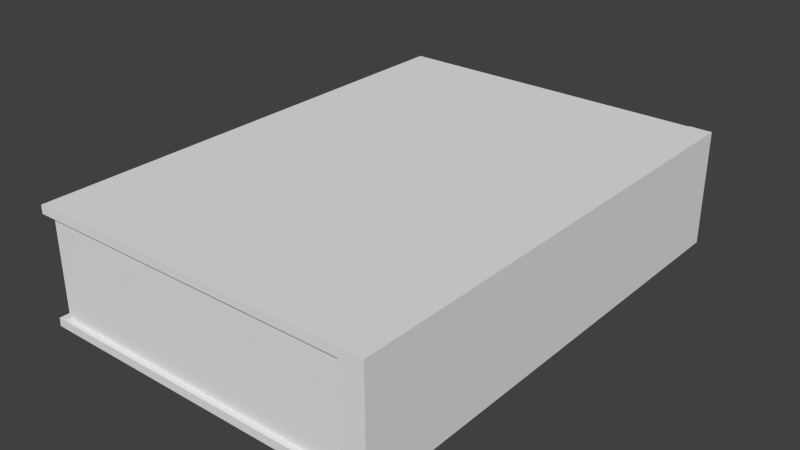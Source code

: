 # Source: book.blend  (saved by Blender 2.75.0; exported with 4.5.12 LTS)
import bpy
from mathutils import Matrix  # noqa: F401  (used for matrix-valued properties, if any)

bpy.ops.wm.read_factory_settings(use_empty=True)
scene = bpy.context.scene
scene.name = 'Scene'

# ---- collections
col_collection_1 = bpy.data.collections.new('Collection 1'); scene.collection.children.link(col_collection_1)

# ---- world
world_world = bpy.data.worlds.new('World'); scene.world = world_world
world_world.color = (0.05088, 0.05088, 0.05088)
world_world.use_sun_shadow = False
world_world.sun_shadow_jitter_overblur = 0.0
world_world.cycles.sampling_method = 'MANUAL'
world_world.cycles.sample_map_resolution = 256

# ---- meshes
me_cube_003 = bpy.data.meshes.new('Cube.003')
me_cube_003.from_pydata([(-0.07041, -1.0, -1.129), (-0.07041, -1.0, 1.129), (-0.07041, 1.0, -1.129), (-0.07041, 1.0, 1.129), (0.07041, -1.0, -1.129), (0.07041, -1.0, 1.129), (0.07041, 1.0, -1.129), (0.07041, 1.0, 1.129)], [], [(1, 3, 2, 0), (3, 7, 6, 2), (7, 5, 4, 6), (5, 1, 0, 4), (0, 2, 6, 4), (5, 7, 3, 1)])
me_cube_003.use_remesh_preserve_volume = False
me_cube_003.use_remesh_preserve_attributes = False
me_cube_003.use_mirror_vertex_groups = False
me_cube_003.update()
me_cube = bpy.data.meshes.new('Cube')
me_cube.from_pydata([(-1.0, -1.0, -1.0), (-1.0, -1.0, 1.0), (-1.0, 1.0, -1.0), (-1.0, 1.0, 1.0), (1.0, -1.0, -1.0), (1.0, -1.0, 1.0), (1.0, 1.0, -1.0), (1.0, 1.0, 1.0)], [], [(1, 3, 2, 0), (3, 7, 6, 2), (7, 5, 4, 6), (5, 1, 0, 4), (0, 2, 6, 4), (5, 7, 3, 1)])
_uv = me_cube.uv_layers.new(name='UVMap')
_uv.uv.foreach_set('vector', [0.0, 0.0, 0.0, 0.0, 0.0, 0.0, 0.0, 0.0, 0.0, 0.0, 0.0, 0.0, 0.0, 0.0, 0.0, 0.0, 0.0, 0.0, 0.0, 0.0, 0.0, 0.0, 0.0, 0.0, 0.0, 0.0, 0.0, 0.0, 0.0, 0.0, 0.0, 0.0, 0.0, 0.0, 0.0, 0.0, 0.0, 0.0, 0.0, 0.0, -0.01384, -0.00132, 1.014, -0.001321, 1.014, 0.9911, -0.01384, 0.9911])
me_cube.use_remesh_preserve_volume = False
me_cube.use_remesh_preserve_attributes = False
me_cube.use_mirror_vertex_groups = False
me_cube.update()
me_cube_002 = bpy.data.meshes.new('Cube.002')
me_cube_002.from_pydata([(-1.0, -1.0, -1.0), (-1.0, -1.0, 1.0), (-1.0, 1.0, -1.0), (-1.0, 1.0, 1.0), (1.0, -1.0, -1.0), (1.0, -1.0, 1.0), (1.0, 1.0, -1.0), (1.0, 1.0, 1.0)], [], [(1, 3, 2, 0), (3, 7, 6, 2), (7, 5, 4, 6), (5, 1, 0, 4), (0, 2, 6, 4), (5, 7, 3, 1)])
_uv = me_cube_002.uv_layers.new(name='UVMap')
_uv.uv.foreach_set('vector', [0.0, 0.0, 0.0, 0.0, 0.0, 0.0, 0.0, 0.0, 0.0, 0.0, 0.0, 0.0, 0.0, 0.0, 0.0, 0.0, 0.0, 0.0, 0.0, 0.0, 0.0, 0.0, 0.0, 0.0, 0.0, 0.0, 0.0, 0.0, 0.0, 0.0, 0.0, 0.0, 0.007375, 0.9947, 8.213e-05, 8.213e-05, 0.9999, 8.213e-05, 0.9926, 0.9947, 0.0, 0.0, 0.0, 0.0, 0.0, 0.0, 0.0, 0.0])
me_cube_002.use_remesh_preserve_volume = False
me_cube_002.use_remesh_preserve_attributes = False
me_cube_002.use_mirror_vertex_groups = False
me_cube_002.update()
me_cube_001 = bpy.data.meshes.new('Cube.001')
me_cube_001.from_pydata([(-0.9766, -0.9887, -0.9779), (-0.9766, -0.9887, 0.9779), (-0.9766, 0.9887, -0.9779), (-0.9766, 0.9887, 0.9779), (0.9766, -0.9887, -0.9779), (0.9766, -0.9887, 0.9779), (0.9766, 0.9887, -0.9779), (0.9766, 0.9887, 0.9779)], [], [(1, 3, 2, 0), (3, 7, 6, 2), (7, 5, 4, 6), (5, 1, 0, 4), (0, 2, 6, 4), (5, 7, 3, 1)])
_uv = me_cube_001.uv_layers.new(name='UVMap')
_uv.uv.foreach_set('vector', [8.168e-05, 8.168e-05, 0.9999, 8.168e-05, 0.9999, 0.9873, 0.01467, 0.9922, 0.9986, 0.9999, 9.992e-05, 0.9999, 9.992e-05, 9.992e-05, 0.9986, 9.992e-05, 0.9999, 0.989, 9.943e-05, 0.989, 9.946e-05, 9.943e-05, 0.9999, 9.943e-05, 0.9986, 0.9999, 0.0001, 0.9999, 9.992e-05, 9.998e-05, 0.9986, 9.992e-05, 9.937e-05, 9.937e-05, 0.9999, 9.937e-05, 0.9999, 0.9877, 9.955e-05, 0.9877, 9.937e-05, 9.94e-05, 0.9999, 9.937e-05, 0.9999, 0.9877, 9.955e-05, 0.9877])
me_cube_001.use_remesh_preserve_volume = False
me_cube_001.use_remesh_preserve_attributes = False
me_cube_001.use_mirror_vertex_groups = False
me_cube_001.update()

# ---- objects
ob_hinge = bpy.data.objects.new('hinge', me_cube_003)
ob_front_cover = bpy.data.objects.new('front_cover', me_cube)
ob_back_cover = bpy.data.objects.new('back_cover', me_cube_002)
ob_pages = bpy.data.objects.new('pages', me_cube_001)

# ---- transforms, parenting, visibility, modifiers, constraints
ob_hinge.location = (0.0, 0.0, 0.2121)
ob_hinge.scale = (0.5227, 0.7837, 0.1647)
ob_hinge.lineart.crease_threshold = 0.0
ob_front_cover.parent = ob_hinge
ob_front_cover.matrix_parent_inverse = Matrix(((1.913, 0.0, -2.384e-07, -0.8276), (0.0, 1.276, 0.0, 0.004249), (0.0, 0.0, 6.073, -1.288), (0.0, 0.0, 0.0, 1.0)))
ob_front_cover.location = (-0.1245, -0.00333, 0.3831)
ob_front_cover.scale = (0.5227, 0.7837, 0.01325)
ob_front_cover.lineart.crease_threshold = 0.0
ob_back_cover.parent = ob_hinge
ob_back_cover.matrix_parent_inverse = Matrix(((1.913, 0.0, -2.384e-07, -0.8276), (0.0, 1.276, 0.0, 0.004249), (0.0, 0.0, 6.073, -1.288), (0.0, 0.0, 0.0, 1.0)))
ob_back_cover.location = (-0.1245, -0.00333, 0.03911)
ob_back_cover.scale = (0.5227, 0.7837, 0.01325)
ob_back_cover.lineart.crease_threshold = 0.0
ob_pages.parent = ob_hinge
ob_pages.matrix_parent_inverse = Matrix(((1.913, 0.0, -2.384e-07, -0.8276), (0.0, 1.276, 0.0, 0.004249), (0.0, 0.0, 6.073, -1.288), (0.0, 0.0, 0.0, 1.0)))
ob_pages.location = (-0.1187, -0.00333, 0.2128)
ob_pages.scale = (0.514, 0.7759, 0.1647)
ob_pages.lineart.crease_threshold = 0.0

# ---- collection membership
col_collection_1.objects.link(ob_hinge)
col_collection_1.objects.link(ob_front_cover)
col_collection_1.objects.link(ob_back_cover)
col_collection_1.objects.link(ob_pages)

# ---- scene / render settings (as saved in the file)
scene.frame_start = 1; scene.frame_end = 250; scene.frame_set(1)
scene.render.engine = 'BLENDER_EEVEE_NEXT'
scene.render.resolution_percentage = 50
scene.render.dither_intensity = 0.0
scene.cycles.use_denoising = False
scene.cycles.samples = 10
scene.cycles.sampling_pattern = 'TABULATED_SOBOL'
scene.cycles.light_sampling_threshold = 0.0
scene.cycles.use_adaptive_sampling = False
scene.cycles.use_light_tree = False
scene.cycles.blur_glossy = 0.0
scene.cycles.pixel_filter_type = 'GAUSSIAN'
scene.cycles.sample_clamp_indirect = 0.0
scene.view_settings.view_transform = 'Standard'
bpy.context.view_layer.update()

# ---- added for rendering (the .blend has no active camera and no usable light): camera, sun
cam_auto = bpy.data.cameras.new('AutoCamera')
cam_auto.lens = 50.0
cam_auto.sensor_width = 36.0
cam_auto.clip_end = 1000.0
ob_auto_camera = bpy.data.objects.new('AutoCamera', cam_auto)
scene.collection.objects.link(ob_auto_camera)
ob_auto_camera.location = (1.292, -2.17616, 1.66272)
ob_auto_camera.rotation_euler = (1.09748, -7.21219e-08, 0.694738)
scene.camera = ob_auto_camera
light_auto_sun = bpy.data.lights.new('AutoSun', 'SUN')
light_auto_sun.energy = 3.0
light_auto_sun.angle = 0.0523599
ob_auto_sun = bpy.data.objects.new('AutoSun', light_auto_sun)
scene.collection.objects.link(ob_auto_sun)
ob_auto_sun.rotation_euler = (0.872665, 0.174533, 0.523599)
bpy.context.view_layer.update()
